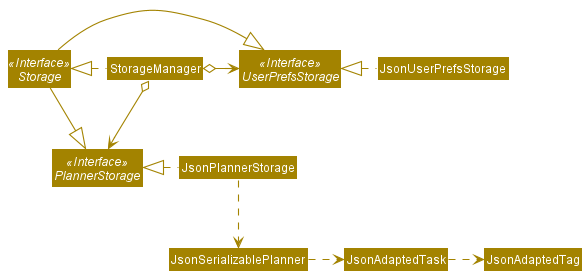

The diagram above was rendered by PlantUML. Its source (embedded in the PNG):
@startuml
!include style.puml
skinparam arrowThickness 1.1
skinparam arrowColor STORAGE_COLOR
skinparam classBackgroundColor STORAGE_COLOR

Interface Storage <<Interface>>
Interface UserPrefsStorage <<Interface>>
Interface PlannerStorage <<Interface>>

Class StorageManager
Class JsonUserPrefsStorage
Class JsonPlannerStorage

Storage -|> UserPrefsStorage
Storage -|> PlannerStorage

StorageManager .left.|> Storage
StorageManager o-right-> UserPrefsStorage
StorageManager o--> PlannerStorage

JsonUserPrefsStorage .left.|> UserPrefsStorage
JsonPlannerStorage .left.|> PlannerStorage
JsonPlannerStorage .down.> JsonSerializablePlanner
JsonSerializablePlanner .right.> JsonAdaptedTask
JsonAdaptedTask .right.> JsonAdaptedTag
@enduml